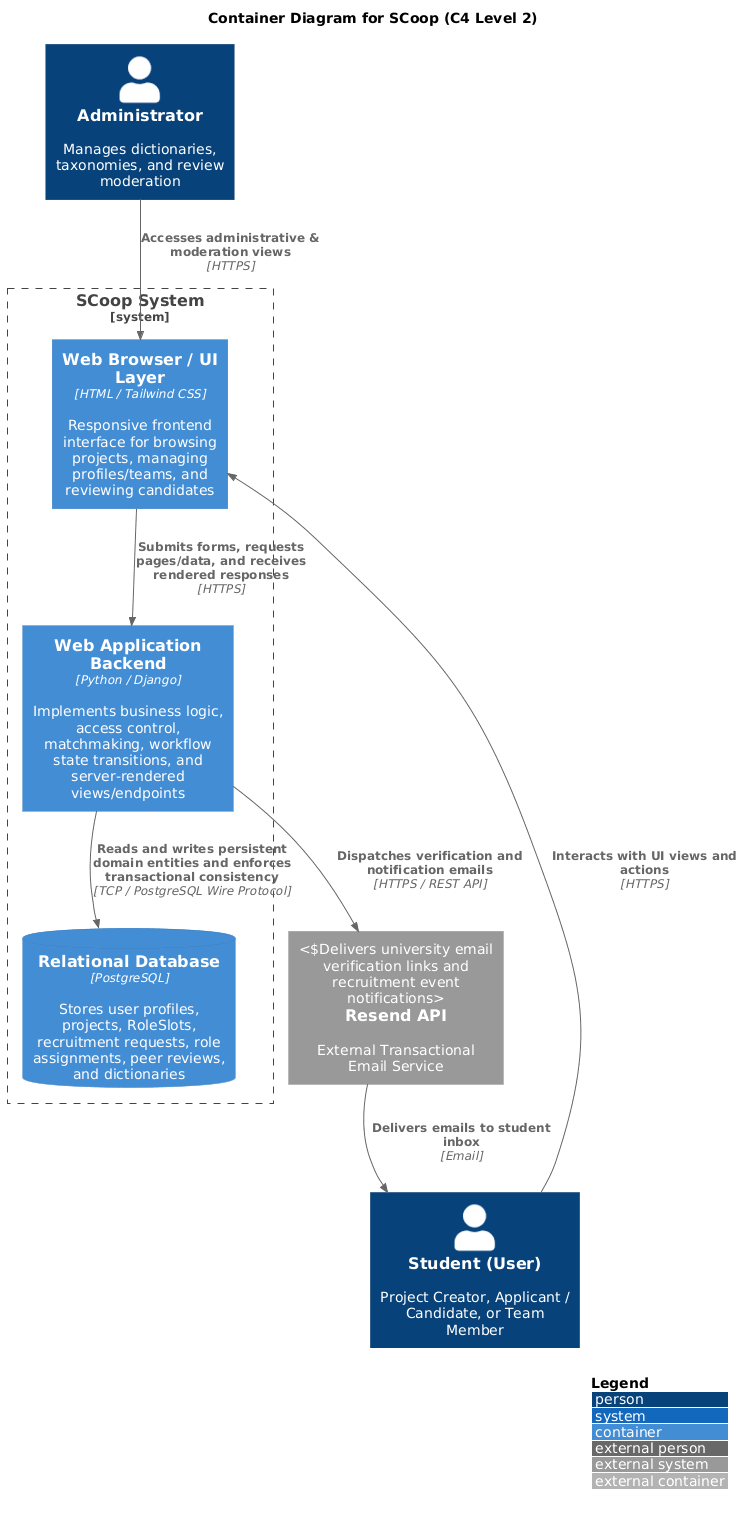

The diagram above was rendered by PlantUML. Its source (embedded in the PNG):
@startuml
!include https://raw.githubusercontent.com/plantuml-stdlib/C4-PlantUML/master/C4_Container.puml

LAYOUT_WITH_LEGEND()

title Container Diagram for SCoop (C4 Level 2)

Person(student, "Student (User)", "Project Creator, Applicant / Candidate, or Team Member")
Person(admin, "Administrator", "Manages dictionaries, taxonomies, and review moderation")

System_Boundary(scoop_boundary, "SCoop System") {
    Container(ui, "Web Browser / UI Layer", "HTML / Tailwind CSS", "Responsive frontend interface for browsing projects, managing profiles/teams, and reviewing candidates")
    Container(backend, "Web Application Backend", "Python / Django", "Implements business logic, access control, matchmaking, workflow state transitions, and server-rendered views/endpoints")
    ContainerDb(db, "Relational Database", "PostgreSQL", "Stores user profiles, projects, RoleSlots, recruitment requests, role assignments, peer reviews, and dictionaries")
}

System_Ext(resend_api, "Resend API", "External Transactional Email Service", "Delivers university email verification links and recruitment event notifications")

Rel(student, ui, "Interacts with UI views and actions", "HTTPS")
Rel(admin, ui, "Accesses administrative & moderation views", "HTTPS")

Rel(ui, backend, "Submits forms, requests pages/data, and receives rendered responses", "HTTPS")
Rel(backend, db, "Reads and writes persistent domain entities and enforces transactional consistency", "TCP / PostgreSQL Wire Protocol")
Rel(backend, resend_api, "Dispatches verification and notification emails", "HTTPS / REST API")
Rel(resend_api, student, "Delivers emails to student inbox", "Email")
@enduml